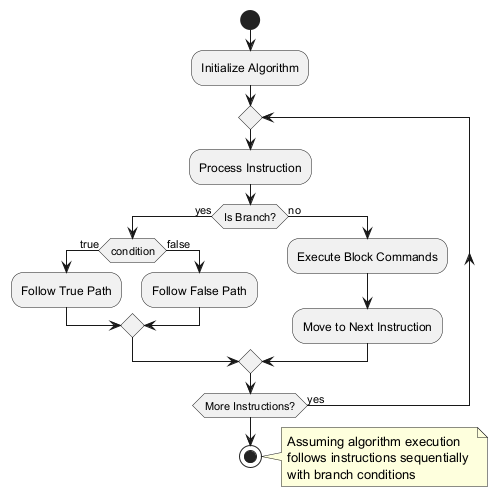

The diagram above was rendered by PlantUML. Its source (embedded in the PNG):
@startuml
start
:Initialize Algorithm;
repeat
  :Process Instruction;
  if (Is Branch?) then (yes)
    if (condition) then (true)
      :Follow True Path;
    else (false)
      :Follow False Path;
    endif
  else (no)
    :Execute Block Commands;
    :Move to Next Instruction;
  endif
repeat while (More Instructions?) is (yes)
stop

note right
  Assuming algorithm execution 
  follows instructions sequentially 
  with branch conditions 
endnote
@enduml